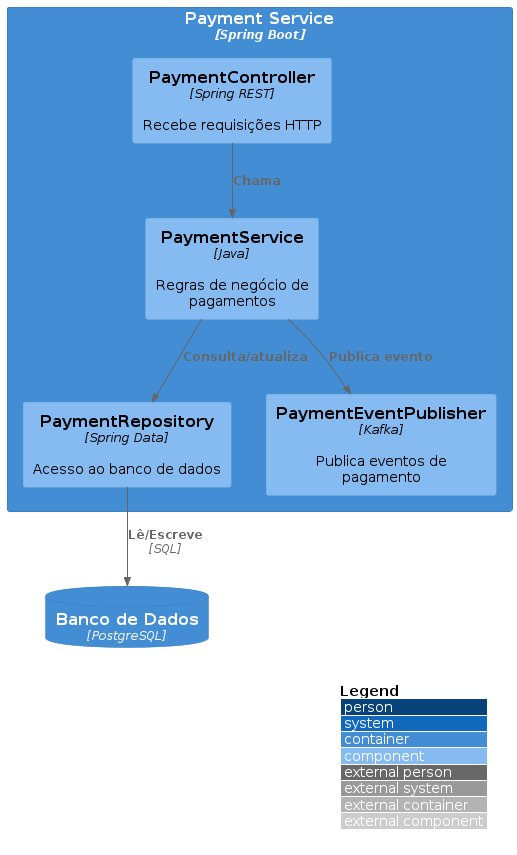

The diagram above was rendered by PlantUML. Its source (embedded in the PNG):
@startuml "component_service_payment"
!include https://raw.githubusercontent.com/plantuml-stdlib/C4-PlantUML/master/C4_Component.puml
LAYOUT_WITH_LEGEND()

Container(service_payment, "Payment Service", "Spring Boot") {
  Component(controller, "PaymentController", "Spring REST", "Recebe requisições HTTP")
  Component(service, "PaymentService", "Java", "Regras de negócio de pagamentos")
  Component(repo, "PaymentRepository", "Spring Data", "Acesso ao banco de dados")
  Component(event, "PaymentEventPublisher", "Kafka", "Publica eventos de pagamento")
}
ContainerDb(service_db, "Banco de Dados", "PostgreSQL")
Rel(controller, service, "Chama")
Rel(service, repo, "Consulta/atualiza")
Rel(service, event, "Publica evento")
Rel(repo, service_db, "Lê/Escreve", "SQL")
@enduml